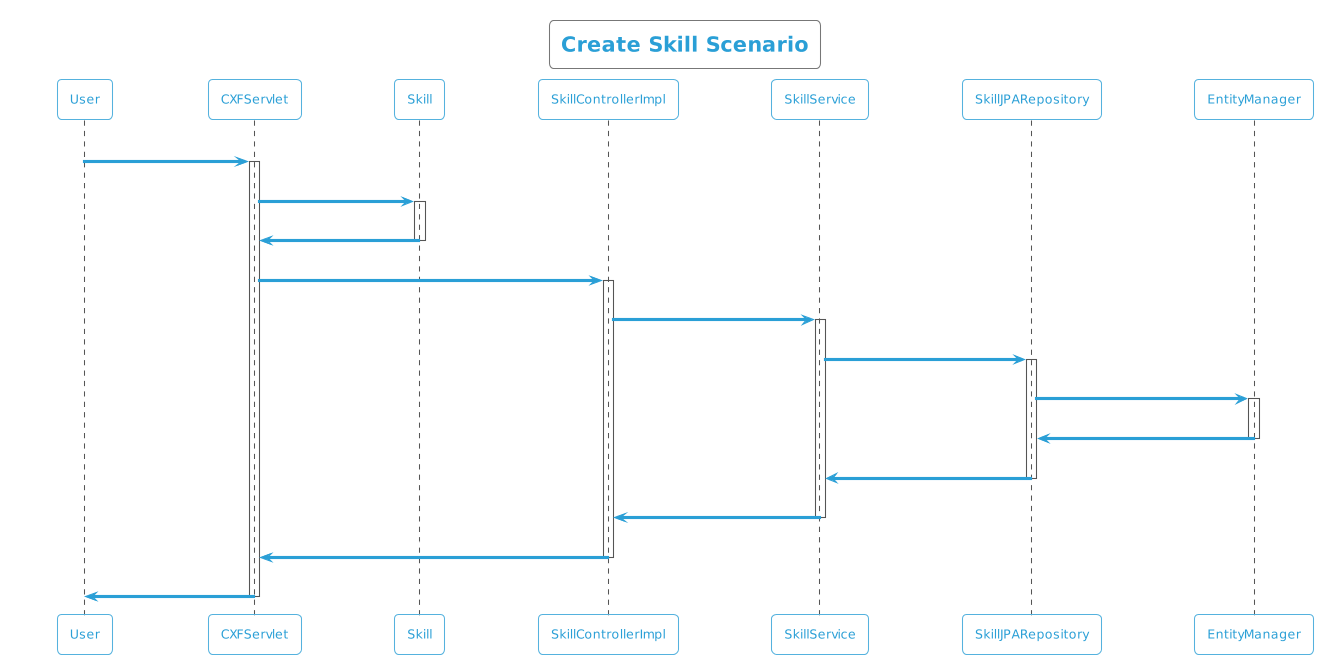

The diagram above was rendered by PlantUML. Its source (embedded in the PNG):
@startuml
!theme cyborg-outline
title Create Skill Scenario
participant User
User -> CXFServlet: POST, Skill
activate CXFServlet
CXFServlet -> Skill: << create >>
activate Skill
Skill -> CXFServlet: << instance >>
deactivate Skill
CXFServlet -> SkillControllerImpl: create(:Skill)
activate SkillControllerImpl
SkillControllerImpl -> SkillService: create(:Skill)
activate SkillService
SkillService -> SkillJPARepository: create(:Skill)
activate SkillJPARepository
SkillJPARepository -> EntityManager: save(:Skill)
activate EntityManager
EntityManager -> SkillJPARepository: << persisted Skill >>
deactivate EntityManager
SkillJPARepository -> SkillService: << persisted Skill >>
deactivate SkillJPARepository
SkillService -> SkillControllerImpl: << persisted Skill >>
deactivate SkillService
SkillControllerImpl -> CXFServlet: << persisted Skill >>
deactivate SkillControllerImpl
CXFServlet -> User: marshalled Skill XML
deactivate CXFServlet
@enduml